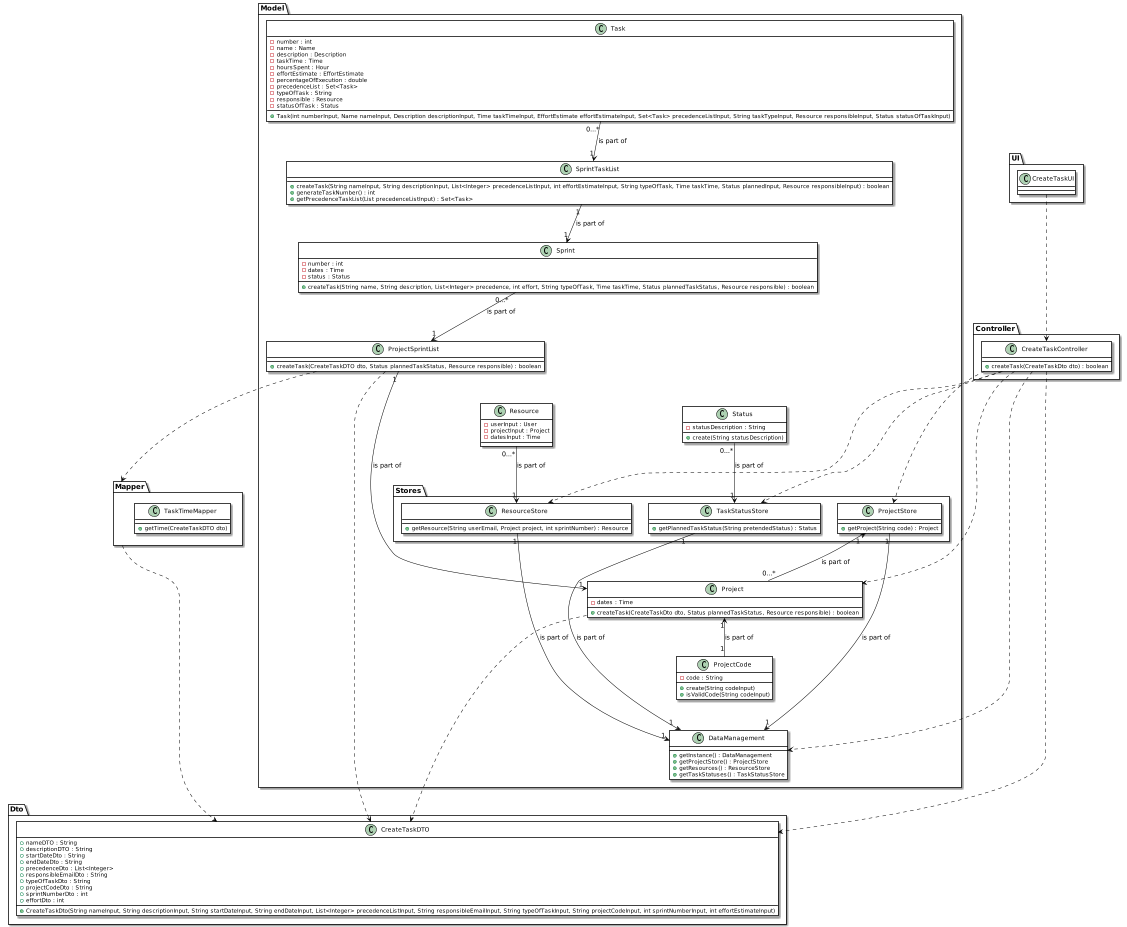

The diagram above was rendered by PlantUML. Its source (embedded in the PNG):
@startuml
skinparam class {
BackgroundColor #white
ArrowColor #black
BorderColor #black
}

package "UI" {
    class CreateTaskUI{}
}

package "Controller" {
    class CreateTaskController {
	    +createTask(CreateTaskDto dto) : boolean
    }
}

package "Dto" {
    class CreateTaskDTO {
	    +nameDTO : String
	    +descriptionDTO : String
	    +startDateDto : String
	    +endDateDto : String
	    +precedenceDto : List<Integer>
	    +responsibleEmailDto : String
	    +typeOfTaskDto : String
	    +projectCodeDto : String
	    +sprintNumberDto : int
	    +effortDto : int
	    +CreateTaskDto(String nameInput, String descriptionInput, String startDateInput, String endDateInput, List<Integer> precedenceListInput, String responsibleEmailInput, String typeOfTaskInput, String projectCodeInput, int sprintNumberInput, int effortEstimateInput)
    }
}

package "Mapper"{
    class TaskTimeMapper{
        +getTime(CreateTaskDTO dto)
    }
}

package "Model" {

class DataManagement {
	+getInstance() : DataManagement
	+getProjectStore() : ProjectStore
	+getResources() : ResourceStore
	+getTaskStatuses() : TaskStatusStore
}

package "Stores" {
    class ProjectStore {
	    +getProject(String code) : Project
    }

    class TaskStatusStore {
	    +getPlannedTaskStatus(String pretendedStatus) : Status
    }

    class ResourceStore {
	    +getResource(String userEmail, Project project, int sprintNumber) : Resource
    }
}

class Resource{
    -userInput : User
    -projectInput : Project
    -datesInput : Time
}

class Project {
	-dates : Time
	+createTask(CreateTaskDto dto, Status plannedTaskStatus, Resource responsible) : boolean
}

class ProjectCode {
    -code : String
    +create(String codeInput)
    +isValidCode(String codeInput)
}

class ProjectSprintList {
	+createTask(CreateTaskDTO dto, Status plannedTaskStatus, Resource responsible) : boolean
}

class Sprint {
    -number : int
    -dates : Time
    -status : Status
	+createTask(String name, String description, List<Integer> precedence, int effort, String typeOfTask, Time taskTime, Status plannedTaskStatus, Resource responsible) : boolean
}

class SprintTaskList {
	+createTask(String nameInput, String descriptionInput, List<Integer> precedenceListInput, int effortEstimateInput, String typeOfTask, Time taskTime, Status plannedInput, Resource responsibleInput) : boolean
	+generateTaskNumber() : int
	+getPrecedenceTaskList(List precedenceListInput) : Set<Task>
}

class Task {
	- number : int
	- name : Name
	- description : Description
	- taskTime : Time
	- hoursSpent : Hour
	- effortEstimate : EffortEstimate
	- percentageOfExecution : double
	- precedenceList : Set<Task>
	- typeOfTask : String
	- responsible : Resource
	- statusOfTask : Status
	+Task(int numberInput, Name nameInput, Description descriptionInput, Time taskTimeInput, EffortEstimate effortEstimateInput, Set<Task> precedenceListInput, String taskTypeInput, Resource responsibleInput, Status statusOfTaskInput)
}

class Status {
    -statusDescription : String
    +create(String statusDescription)
}
}

Task "0...*"--> "1" SprintTaskList : is part of
SprintTaskList "1"--> "1" Sprint : is part of
Sprint "0...*"--> "1" ProjectSprintList : is part of
Mapper ...> CreateTaskDTO
ProjectSprintList ...> Mapper
ProjectSprintList "1"----> "1"Project : is part of
Project "1"<-- "1"ProjectCode : is part of
ProjectStore "1"<--"0...*"Project : is part of
Resource "0...*"--> "1" ResourceStore : is part of
Status "0...*"--> "1" TaskStatusStore : is part of
TaskStatusStore "1"---> "1" DataManagement : is part of
ResourceStore "1"----> "1" DataManagement : is part of
ProjectStore "1"----> "1" DataManagement : is part of

CreateTaskController ....> Project
CreateTaskController ...> DataManagement
CreateTaskController ...> TaskStatusStore
CreateTaskController ...> ResourceStore
CreateTaskController ...> ProjectStore
CreateTaskController .> CreateTaskDTO
Project....> CreateTaskDTO
ProjectSprintList ..> CreateTaskDTO
CreateTaskUI ...> CreateTaskController
@enduml